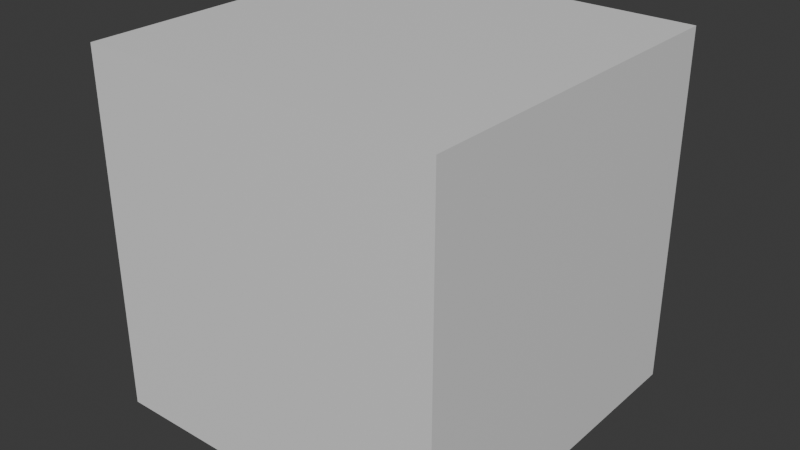 # Source: pastry.blend  (saved by Blender 4.0.36; exported with 4.5.12 LTS)
import bpy
from mathutils import Matrix  # noqa: F401  (used for matrix-valued properties, if any)

bpy.ops.wm.read_factory_settings(use_empty=True)
scene = bpy.context.scene
scene.name = 'Scene'

# ---- collections
col_collection = bpy.data.collections.new('Collection'); scene.collection.children.link(col_collection)

# ---- materials (node trees are filled in below, after node groups)
mat_material = bpy.data.materials.new('Material')
mat_material.alpha_threshold = 0.0
mat_material.use_transparent_shadow = False
mat_material.roughness = 0.5
mat_material.line_color = (0.0, 0.0, 0.0, 1.0)

# ---- material node trees
mat_material.use_nodes = True; mat_material.node_tree.nodes.clear()
_N = mat_material.node_tree.nodes; _L = mat_material.node_tree.links
n0 = _N.new('ShaderNodeOutputMaterial'); n0.name = 'Material Output'; n0.location = (300, 300)
n1 = _N.new('ShaderNodeBsdfPrincipled'); n1.name = 'Principled BSDF'; n1.location = (10, 300)
n1.inputs[3].default_value = 1.45
_L.new(n1.outputs[0], n0.inputs[0])
n0.is_active_output = True

# ---- world
world_world = bpy.data.worlds.new('World'); scene.world = world_world
world_world.use_nodes = True; world_world.node_tree.nodes.clear()
_N = world_world.node_tree.nodes; _L = world_world.node_tree.links
n0 = _N.new('ShaderNodeOutputWorld'); n0.name = 'World Output'; n0.location = (300, 300)
n1 = _N.new('ShaderNodeBackground'); n1.name = 'Background'; n1.location = (10, 300)
n1.inputs[0].default_value = (0.05088, 0.05088, 0.05088, 1.0)
_L.new(n1.outputs[0], n0.inputs[0])
n0.is_active_output = True
world_world.color = (0.05088, 0.05088, 0.05088)
world_world.use_sun_shadow = False
world_world.sun_shadow_jitter_overblur = 0.0

# ---- meshes
me_cube = bpy.data.meshes.new('Cube')
me_cube.from_pydata([(1.0, 1.0, 1.0), (1.0, 1.0, -1.0), (1.0, -1.0, 1.0), (1.0, -1.0, -1.0), (-1.0, 1.0, 1.0), (-1.0, 1.0, -1.0), (-1.0, -1.0, 1.0), (-1.0, -1.0, -1.0)], [], [(0, 4, 6, 2), (3, 2, 6, 7), (7, 6, 4, 5), (5, 1, 3, 7), (1, 0, 2, 3), (5, 4, 0, 1)])
_uv = me_cube.uv_layers.new(name='UVMap')
_uv.uv.foreach_set('vector', [0.625, 0.5, 0.875, 0.5, 0.875, 0.75, 0.625, 0.75, 0.375, 0.75, 0.625, 0.75, 0.625, 1.0, 0.375, 1.0, 0.375, 0.0, 0.625, 0.0, 0.625, 0.25, 0.375, 0.25, 0.125, 0.5, 0.375, 0.5, 0.375, 0.75, 0.125, 0.75, 0.375, 0.5, 0.625, 0.5, 0.625, 0.75, 0.375, 0.75, 0.375, 0.25, 0.625, 0.25, 0.625, 0.5, 0.375, 0.5])
me_cube.materials.append(mat_material)
me_cube.use_mirror_vertex_groups = False
me_cube.update()

# ---- objects
ob_pastry = bpy.data.objects.new('pastry', me_cube)

# ---- transforms, parenting, visibility, modifiers, constraints
ob_pastry.location = (0.0, 0.0, 0.0)
ob_pastry.lock_rotations_4d = False
ob_pastry.empty_display_type = 'ARROWS'
ob_pastry.lineart.crease_threshold = 0.0

# ---- collection membership
col_collection.objects.link(ob_pastry)

# ---- scene / render settings (as saved in the file)
scene.frame_start = 1; scene.frame_end = 250; scene.frame_set(1)
scene.render.engine = 'BLENDER_EEVEE_NEXT'
scene.cycles.sampling_pattern = 'TABULATED_SOBOL'
bpy.context.view_layer.update()

# ---- added for rendering (the .blend has no active camera and no usable light): camera, sun
cam_auto = bpy.data.cameras.new('AutoCamera')
cam_auto.lens = 50.0
cam_auto.sensor_width = 36.0
cam_auto.clip_end = 1000.0
ob_auto_camera = bpy.data.objects.new('AutoCamera', cam_auto)
scene.collection.objects.link(ob_auto_camera)
ob_auto_camera.location = (3.20507, -3.84609, 2.56406)
ob_auto_camera.rotation_euler = (1.09748, -7.21219e-08, 0.694738)
scene.camera = ob_auto_camera
light_auto_sun = bpy.data.lights.new('AutoSun', 'SUN')
light_auto_sun.energy = 3.0
light_auto_sun.angle = 0.0523599
ob_auto_sun = bpy.data.objects.new('AutoSun', light_auto_sun)
scene.collection.objects.link(ob_auto_sun)
ob_auto_sun.rotation_euler = (0.872665, 0.174533, 0.523599)
bpy.context.view_layer.update()
